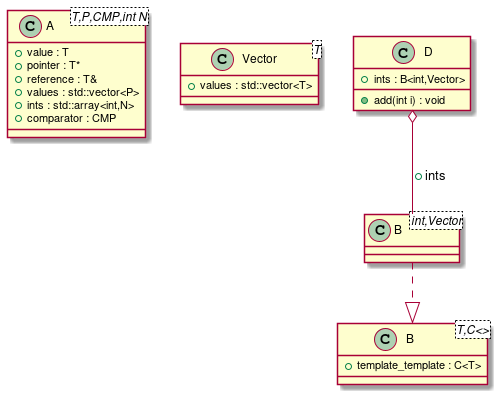

The diagram above was rendered by PlantUML. Its source (embedded in the PNG):
@startuml
class "A<T,P,CMP,int N>" as C_0000000131

class "Vector<T>" as C_0000000137

class "B<T,C<>>" as C_0000000141

class "B<int,Vector>" as C_0000000144

class "D" as C_0000000143

class C_0000000131 {
+value : T
+pointer : T*
+reference : T&
+values : std::vector<P>
+ints : std::array<int,N>
+comparator : CMP
}

class C_0000000137 {
+values : std::vector<T>
}

class C_0000000141 {
+template_template : C<T>
}

class C_0000000144 {
}
C_0000000144 ..|> C_0000000141

class C_0000000143 {
+add(int i) : void
+ints : B<int,Vector>
}
C_0000000143 o-- C_0000000144 : +ints

@enduml